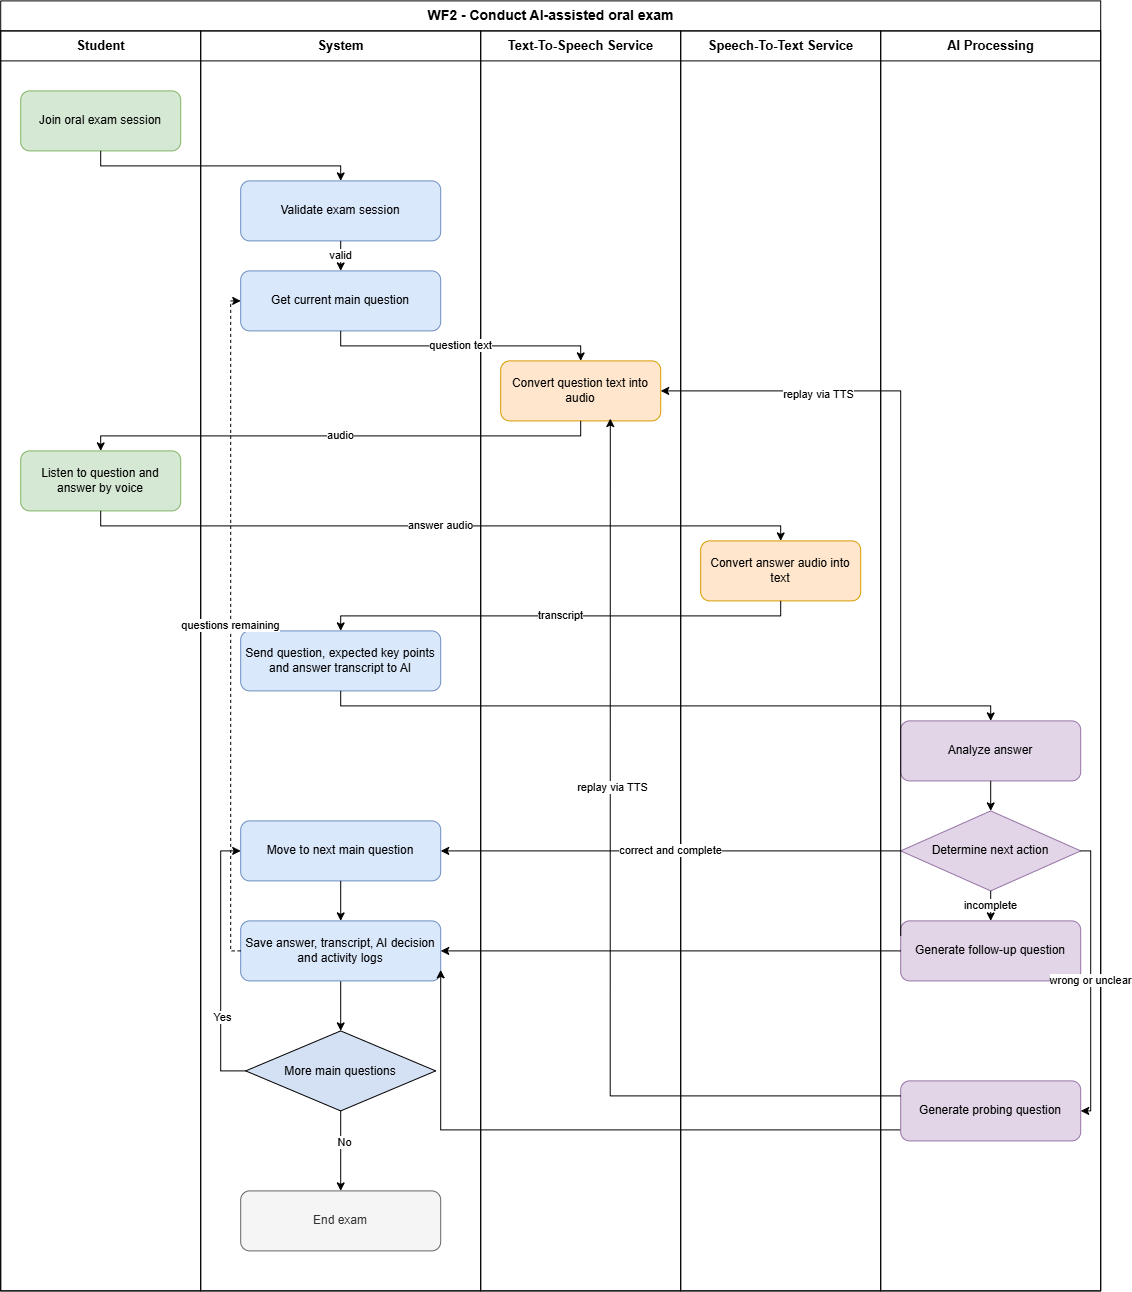

The diagram above was exported from draw.io. Its source (the exported page's mxGraphModel, read from the mxfile embedded in the PNG):
<mxGraphModel dx="2575" dy="1338" grid="1" gridSize="10" guides="1" tooltips="1" connect="1" arrows="1" fold="1" page="1" pageScale="1" pageWidth="827" pageHeight="1169" math="0" shadow="0">
  <root>
    <mxCell id="0" />
    <mxCell id="1" parent="0" />
    <mxCell id="5RhG_fkc3j9vBycTRI2a-1" parent="1" style="swimlane;html=1;horizontal=1;startSize=30;childLayout=stackLayout;horizontalStack=1;resizeParent=1;resizeParentMax=0;resizeLast=0;collapsible=0;marginBottom=0;fontSize=14;fontStyle=1" value="WF2 - Conduct AI-assisted oral exam" vertex="1">
      <mxGeometry height="1290" width="1100" x="40" y="40" as="geometry" />
    </mxCell>
    <mxCell id="5RhG_fkc3j9vBycTRI2a-2" parent="5RhG_fkc3j9vBycTRI2a-1" style="swimlane;html=1;horizontal=1;startSize=30;collapsible=0;fillColor=none;fontSize=13;fontStyle=1" value="Student" vertex="1">
      <mxGeometry height="1260" width="200" y="30" as="geometry" />
    </mxCell>
    <mxCell id="5RhG_fkc3j9vBycTRI2a-3" parent="5RhG_fkc3j9vBycTRI2a-2" style="rounded=1;whiteSpace=wrap;html=1;fillColor=#d5e8d4;strokeColor=#82b366;" value="Join oral exam session" vertex="1">
      <mxGeometry height="60" width="160" x="20" y="60" as="geometry" />
    </mxCell>
    <mxCell id="5RhG_fkc3j9vBycTRI2a-4" parent="5RhG_fkc3j9vBycTRI2a-2" style="rounded=1;whiteSpace=wrap;html=1;fillColor=#d5e8d4;strokeColor=#82b366;" value="Listen to question and answer by voice" vertex="1">
      <mxGeometry height="60" width="160" x="20" y="420" as="geometry" />
    </mxCell>
    <mxCell id="5RhG_fkc3j9vBycTRI2a-5" parent="5RhG_fkc3j9vBycTRI2a-1" style="swimlane;html=1;horizontal=1;startSize=30;collapsible=0;fillColor=none;fontSize=13;fontStyle=1" value="System" vertex="1">
      <mxGeometry height="1260" width="280" x="200" y="30" as="geometry" />
    </mxCell>
    <mxCell id="5RhG_fkc3j9vBycTRI2a-6" parent="5RhG_fkc3j9vBycTRI2a-5" style="rounded=1;whiteSpace=wrap;html=1;fillColor=#dae8fc;strokeColor=#6c8ebf;" value="Validate exam session" vertex="1">
      <mxGeometry height="60" width="200" x="40" y="150" as="geometry" />
    </mxCell>
    <mxCell id="5RhG_fkc3j9vBycTRI2a-7" parent="5RhG_fkc3j9vBycTRI2a-5" style="rounded=1;whiteSpace=wrap;html=1;fillColor=#dae8fc;strokeColor=#6c8ebf;" value="Get current main question" vertex="1">
      <mxGeometry height="60" width="200" x="40" y="240" as="geometry" />
    </mxCell>
    <mxCell id="5RhG_fkc3j9vBycTRI2a-8" parent="5RhG_fkc3j9vBycTRI2a-5" style="rounded=1;whiteSpace=wrap;html=1;fillColor=#dae8fc;strokeColor=#6c8ebf;" value="Send question, expected key points and answer transcript to AI" vertex="1">
      <mxGeometry height="60" width="200" x="40" y="600" as="geometry" />
    </mxCell>
    <mxCell id="5RhG_fkc3j9vBycTRI2a-9" parent="5RhG_fkc3j9vBycTRI2a-5" style="rounded=1;whiteSpace=wrap;html=1;fillColor=#dae8fc;strokeColor=#6c8ebf;" value="Move to next main question" vertex="1">
      <mxGeometry height="60" width="200" x="40" y="790" as="geometry" />
    </mxCell>
    <mxCell id="Cp14ilJ4eNWxP0J1FAR5-24" edge="1" parent="5RhG_fkc3j9vBycTRI2a-5" source="5RhG_fkc3j9vBycTRI2a-10" style="edgeStyle=orthogonalEdgeStyle;rounded=0;orthogonalLoop=1;jettySize=auto;html=1;exitX=0.5;exitY=1;exitDx=0;exitDy=0;entryX=0.5;entryY=0;entryDx=0;entryDy=0;" target="Cp14ilJ4eNWxP0J1FAR5-13">
      <mxGeometry relative="1" as="geometry" />
    </mxCell>
    <mxCell id="5RhG_fkc3j9vBycTRI2a-10" parent="5RhG_fkc3j9vBycTRI2a-5" style="rounded=1;whiteSpace=wrap;html=1;fillColor=#dae8fc;strokeColor=#6c8ebf;" value="Save answer, transcript, AI decision and activity logs" vertex="1">
      <mxGeometry height="60" width="200" x="40" y="890" as="geometry" />
    </mxCell>
    <mxCell id="5RhG_fkc3j9vBycTRI2a-11" parent="5RhG_fkc3j9vBycTRI2a-5" style="rounded=1;whiteSpace=wrap;html=1;fillColor=#f5f5f5;strokeColor=#666666;fontColor=#333333;" value="End exam" vertex="1">
      <mxGeometry height="60" width="200" x="40" y="1160" as="geometry" />
    </mxCell>
    <mxCell id="5RhG_fkc3j9vBycTRI2a-22" edge="1" parent="5RhG_fkc3j9vBycTRI2a-5" source="5RhG_fkc3j9vBycTRI2a-6" style="edgeStyle=orthogonalEdgeStyle;rounded=0;html=1;exitX=0.5;exitY=1;exitDx=0;exitDy=0;entryX=0.5;entryY=0;entryDx=0;entryDy=0;" target="5RhG_fkc3j9vBycTRI2a-7" value="valid">
      <mxGeometry relative="1" as="geometry" />
    </mxCell>
    <mxCell id="5RhG_fkc3j9vBycTRI2a-37" edge="1" parent="5RhG_fkc3j9vBycTRI2a-5" source="5RhG_fkc3j9vBycTRI2a-10" style="edgeStyle=orthogonalEdgeStyle;rounded=0;html=1;dashed=1;exitX=0;exitY=0.5;exitDx=0;exitDy=0;entryX=0;entryY=0.5;entryDx=0;entryDy=0;" target="5RhG_fkc3j9vBycTRI2a-7" value="questions remaining">
      <mxGeometry relative="1" as="geometry" />
    </mxCell>
    <mxCell id="5RhG_fkc3j9vBycTRI2a-32" edge="1" parent="5RhG_fkc3j9vBycTRI2a-5" source="5RhG_fkc3j9vBycTRI2a-9" style="edgeStyle=orthogonalEdgeStyle;rounded=0;html=1;exitX=0.5;exitY=1;exitDx=0;exitDy=0;entryX=0.5;entryY=0;entryDx=0;entryDy=0;" target="5RhG_fkc3j9vBycTRI2a-10">
      <mxGeometry relative="1" as="geometry" />
    </mxCell>
    <mxCell id="Cp14ilJ4eNWxP0J1FAR5-17" edge="1" parent="5RhG_fkc3j9vBycTRI2a-5" source="Cp14ilJ4eNWxP0J1FAR5-13" style="edgeStyle=orthogonalEdgeStyle;rounded=0;orthogonalLoop=1;jettySize=auto;html=1;exitX=0;exitY=0.5;exitDx=0;exitDy=0;entryX=0;entryY=0.5;entryDx=0;entryDy=0;" target="5RhG_fkc3j9vBycTRI2a-9">
      <mxGeometry relative="1" as="geometry">
        <mxPoint x="20.000000000000227" y="810.0000000000002" as="targetPoint" />
      </mxGeometry>
    </mxCell>
    <mxCell id="Cp14ilJ4eNWxP0J1FAR5-18" connectable="0" parent="Cp14ilJ4eNWxP0J1FAR5-17" style="edgeLabel;html=1;align=center;verticalAlign=middle;resizable=0;points=[];" value="Yes" vertex="1">
      <mxGeometry relative="1" x="-0.4" y="-1" as="geometry">
        <mxPoint as="offset" />
      </mxGeometry>
    </mxCell>
    <mxCell id="Cp14ilJ4eNWxP0J1FAR5-21" edge="1" parent="5RhG_fkc3j9vBycTRI2a-5" source="Cp14ilJ4eNWxP0J1FAR5-13" style="edgeStyle=orthogonalEdgeStyle;rounded=0;orthogonalLoop=1;jettySize=auto;html=1;exitX=0.5;exitY=1;exitDx=0;exitDy=0;" target="5RhG_fkc3j9vBycTRI2a-11">
      <mxGeometry relative="1" as="geometry" />
    </mxCell>
    <mxCell id="Cp14ilJ4eNWxP0J1FAR5-22" connectable="0" parent="Cp14ilJ4eNWxP0J1FAR5-21" style="edgeLabel;html=1;align=center;verticalAlign=middle;resizable=0;points=[];" value="No" vertex="1">
      <mxGeometry relative="1" x="-0.2417" y="3" as="geometry">
        <mxPoint as="offset" />
      </mxGeometry>
    </mxCell>
    <mxCell id="Cp14ilJ4eNWxP0J1FAR5-13" parent="5RhG_fkc3j9vBycTRI2a-5" style="rhombus;whiteSpace=wrap;html=1;shapeInside=1;fillColor=#D4E1F5;" value="More main questions" vertex="1">
      <mxGeometry height="80" width="190" x="45" y="1000" as="geometry" />
    </mxCell>
    <mxCell id="5RhG_fkc3j9vBycTRI2a-12" parent="5RhG_fkc3j9vBycTRI2a-1" style="swimlane;html=1;horizontal=1;startSize=30;collapsible=0;fillColor=none;fontSize=13;fontStyle=1" value="Text-To-Speech Service" vertex="1">
      <mxGeometry height="1260" width="200" x="480" y="30" as="geometry" />
    </mxCell>
    <mxCell id="5RhG_fkc3j9vBycTRI2a-13" parent="5RhG_fkc3j9vBycTRI2a-12" style="rounded=1;whiteSpace=wrap;html=1;fillColor=#ffe6cc;strokeColor=#d79b00;" value="Convert question text into audio" vertex="1">
      <mxGeometry height="60" width="160" x="20" y="330" as="geometry" />
    </mxCell>
    <mxCell id="5RhG_fkc3j9vBycTRI2a-14" parent="5RhG_fkc3j9vBycTRI2a-1" style="swimlane;html=1;horizontal=1;startSize=30;collapsible=0;fillColor=none;fontSize=13;fontStyle=1" value="Speech-To-Text Service" vertex="1">
      <mxGeometry height="1260" width="200" x="680" y="30" as="geometry" />
    </mxCell>
    <mxCell id="5RhG_fkc3j9vBycTRI2a-15" parent="5RhG_fkc3j9vBycTRI2a-14" style="rounded=1;whiteSpace=wrap;html=1;fillColor=#ffe6cc;strokeColor=#d79b00;" value="Convert answer audio into text" vertex="1">
      <mxGeometry height="60" width="160" x="20" y="510" as="geometry" />
    </mxCell>
    <mxCell id="5RhG_fkc3j9vBycTRI2a-34" edge="1" parent="5RhG_fkc3j9vBycTRI2a-14" style="edgeStyle=orthogonalEdgeStyle;rounded=0;html=1;exitX=0;exitY=0.5;exitDx=0;exitDy=0;entryX=1;entryY=0.5;entryDx=0;entryDy=0;">
      <mxGeometry relative="1" as="geometry">
        <mxPoint x="220" y="1099.0000000000002" as="sourcePoint" />
        <mxPoint x="-240" y="939.0000000000002" as="targetPoint" />
      </mxGeometry>
    </mxCell>
    <mxCell id="5RhG_fkc3j9vBycTRI2a-16" parent="5RhG_fkc3j9vBycTRI2a-1" style="swimlane;html=1;horizontal=1;startSize=30;collapsible=0;fillColor=none;fontSize=13;fontStyle=1" value="AI Processing" vertex="1">
      <mxGeometry height="1260" width="220" x="880" y="30" as="geometry" />
    </mxCell>
    <mxCell id="5RhG_fkc3j9vBycTRI2a-17" parent="5RhG_fkc3j9vBycTRI2a-16" style="rounded=1;whiteSpace=wrap;html=1;fillColor=#e1d5e7;strokeColor=#9673a6;" value="Analyze answer" vertex="1">
      <mxGeometry height="60" width="180" x="20" y="690" as="geometry" />
    </mxCell>
    <mxCell id="5RhG_fkc3j9vBycTRI2a-18" parent="5RhG_fkc3j9vBycTRI2a-16" style="rhombus;whiteSpace=wrap;html=1;fillColor=#e1d5e7;strokeColor=#9673a6;" value="Determine next action" vertex="1">
      <mxGeometry height="80" width="180" x="20" y="780" as="geometry" />
    </mxCell>
    <mxCell id="5RhG_fkc3j9vBycTRI2a-19" parent="5RhG_fkc3j9vBycTRI2a-16" style="rounded=1;whiteSpace=wrap;html=1;fillColor=#e1d5e7;strokeColor=#9673a6;" value="Generate follow-up question" vertex="1">
      <mxGeometry height="60" width="180" x="20" y="890" as="geometry" />
    </mxCell>
    <mxCell id="5RhG_fkc3j9vBycTRI2a-20" parent="5RhG_fkc3j9vBycTRI2a-16" style="rounded=1;whiteSpace=wrap;html=1;fillColor=#e1d5e7;strokeColor=#9673a6;" value="Generate probing question" vertex="1">
      <mxGeometry height="60" width="180" x="20" y="1050" as="geometry" />
    </mxCell>
    <mxCell id="5RhG_fkc3j9vBycTRI2a-28" edge="1" parent="5RhG_fkc3j9vBycTRI2a-16" source="5RhG_fkc3j9vBycTRI2a-17" style="edgeStyle=orthogonalEdgeStyle;rounded=0;html=1;exitX=0.5;exitY=1;exitDx=0;exitDy=0;entryX=0.5;entryY=0;entryDx=0;entryDy=0;" target="5RhG_fkc3j9vBycTRI2a-18">
      <mxGeometry relative="1" as="geometry" />
    </mxCell>
    <mxCell id="5RhG_fkc3j9vBycTRI2a-30" edge="1" parent="5RhG_fkc3j9vBycTRI2a-16" source="5RhG_fkc3j9vBycTRI2a-18" style="edgeStyle=orthogonalEdgeStyle;rounded=0;html=1;exitX=0.5;exitY=1;exitDx=0;exitDy=0;entryX=0.5;entryY=0;entryDx=0;entryDy=0;" target="5RhG_fkc3j9vBycTRI2a-19" value="incomplete">
      <mxGeometry relative="1" as="geometry" />
    </mxCell>
    <mxCell id="5RhG_fkc3j9vBycTRI2a-31" edge="1" parent="5RhG_fkc3j9vBycTRI2a-16" source="5RhG_fkc3j9vBycTRI2a-18" style="edgeStyle=orthogonalEdgeStyle;rounded=0;html=1;exitX=1;exitY=0.5;exitDx=0;exitDy=0;entryX=1;entryY=0.5;entryDx=0;entryDy=0;" target="5RhG_fkc3j9vBycTRI2a-20" value="wrong or unclear">
      <mxGeometry relative="1" as="geometry" />
    </mxCell>
    <mxCell id="5RhG_fkc3j9vBycTRI2a-21" edge="1" parent="5RhG_fkc3j9vBycTRI2a-1" source="5RhG_fkc3j9vBycTRI2a-3" style="edgeStyle=orthogonalEdgeStyle;rounded=0;html=1;exitX=0.5;exitY=1;exitDx=0;exitDy=0;entryX=0.5;entryY=0;entryDx=0;entryDy=0;" target="5RhG_fkc3j9vBycTRI2a-6">
      <mxGeometry relative="1" as="geometry" />
    </mxCell>
    <mxCell id="5RhG_fkc3j9vBycTRI2a-23" edge="1" parent="5RhG_fkc3j9vBycTRI2a-1" source="5RhG_fkc3j9vBycTRI2a-7" style="edgeStyle=orthogonalEdgeStyle;rounded=0;html=1;exitX=0.5;exitY=1;exitDx=0;exitDy=0;entryX=0.5;entryY=0;entryDx=0;entryDy=0;" target="5RhG_fkc3j9vBycTRI2a-13" value="question text">
      <mxGeometry relative="1" as="geometry" />
    </mxCell>
    <mxCell id="5RhG_fkc3j9vBycTRI2a-24" edge="1" parent="5RhG_fkc3j9vBycTRI2a-1" source="5RhG_fkc3j9vBycTRI2a-13" style="edgeStyle=orthogonalEdgeStyle;rounded=0;html=1;exitX=0.5;exitY=1;exitDx=0;exitDy=0;entryX=0.5;entryY=0;entryDx=0;entryDy=0;" target="5RhG_fkc3j9vBycTRI2a-4" value="audio">
      <mxGeometry relative="1" as="geometry" />
    </mxCell>
    <mxCell id="5RhG_fkc3j9vBycTRI2a-25" edge="1" parent="5RhG_fkc3j9vBycTRI2a-1" source="5RhG_fkc3j9vBycTRI2a-4" style="edgeStyle=orthogonalEdgeStyle;rounded=0;html=1;exitX=0.5;exitY=1;exitDx=0;exitDy=0;entryX=0.5;entryY=0;entryDx=0;entryDy=0;" target="5RhG_fkc3j9vBycTRI2a-15" value="answer audio">
      <mxGeometry relative="1" as="geometry" />
    </mxCell>
    <mxCell id="5RhG_fkc3j9vBycTRI2a-26" edge="1" parent="5RhG_fkc3j9vBycTRI2a-1" source="5RhG_fkc3j9vBycTRI2a-15" style="edgeStyle=orthogonalEdgeStyle;rounded=0;html=1;exitX=0.5;exitY=1;exitDx=0;exitDy=0;entryX=0.5;entryY=0;entryDx=0;entryDy=0;" target="5RhG_fkc3j9vBycTRI2a-8" value="transcript">
      <mxGeometry relative="1" as="geometry" />
    </mxCell>
    <mxCell id="5RhG_fkc3j9vBycTRI2a-27" edge="1" parent="5RhG_fkc3j9vBycTRI2a-1" source="5RhG_fkc3j9vBycTRI2a-8" style="edgeStyle=orthogonalEdgeStyle;rounded=0;html=1;exitX=0.5;exitY=1;exitDx=0;exitDy=0;entryX=0.5;entryY=0;entryDx=0;entryDy=0;" target="5RhG_fkc3j9vBycTRI2a-17">
      <mxGeometry relative="1" as="geometry" />
    </mxCell>
    <mxCell id="5RhG_fkc3j9vBycTRI2a-29" edge="1" parent="5RhG_fkc3j9vBycTRI2a-1" source="5RhG_fkc3j9vBycTRI2a-18" style="edgeStyle=orthogonalEdgeStyle;rounded=0;html=1;exitX=0;exitY=0.5;exitDx=0;exitDy=0;entryX=1;entryY=0.5;entryDx=0;entryDy=0;" target="5RhG_fkc3j9vBycTRI2a-9" value="correct and complete">
      <mxGeometry relative="1" as="geometry" />
    </mxCell>
    <mxCell id="5RhG_fkc3j9vBycTRI2a-33" edge="1" parent="5RhG_fkc3j9vBycTRI2a-1" source="5RhG_fkc3j9vBycTRI2a-19" style="edgeStyle=orthogonalEdgeStyle;rounded=0;html=1;exitX=0;exitY=0.5;exitDx=0;exitDy=0;entryX=1;entryY=0.5;entryDx=0;entryDy=0;" target="5RhG_fkc3j9vBycTRI2a-10">
      <mxGeometry relative="1" as="geometry" />
    </mxCell>
    <mxCell id="Cp14ilJ4eNWxP0J1FAR5-5" edge="1" parent="5RhG_fkc3j9vBycTRI2a-1" source="5RhG_fkc3j9vBycTRI2a-19" style="edgeStyle=orthogonalEdgeStyle;rounded=0;orthogonalLoop=1;jettySize=auto;html=1;exitX=0;exitY=0.25;exitDx=0;exitDy=0;entryX=1;entryY=0.5;entryDx=0;entryDy=0;" target="5RhG_fkc3j9vBycTRI2a-13">
      <mxGeometry relative="1" as="geometry">
        <Array as="points">
          <mxPoint x="900" y="390" />
        </Array>
        <mxPoint x="870" y="390" as="targetPoint" />
      </mxGeometry>
    </mxCell>
    <mxCell id="Cp14ilJ4eNWxP0J1FAR5-10" connectable="0" parent="Cp14ilJ4eNWxP0J1FAR5-5" style="edgeLabel;html=1;align=center;verticalAlign=middle;resizable=0;points=[];" value="replay via TTS" vertex="1">
      <mxGeometry relative="1" x="0.5983" y="2" as="geometry">
        <mxPoint x="-1" as="offset" />
      </mxGeometry>
    </mxCell>
    <mxCell id="Cp14ilJ4eNWxP0J1FAR5-8" edge="1" parent="5RhG_fkc3j9vBycTRI2a-1" source="5RhG_fkc3j9vBycTRI2a-20" style="edgeStyle=orthogonalEdgeStyle;rounded=0;orthogonalLoop=1;jettySize=auto;html=1;exitX=0;exitY=0.25;exitDx=0;exitDy=0;entryX=0.685;entryY=0.961;entryDx=0;entryDy=0;entryPerimeter=0;" target="5RhG_fkc3j9vBycTRI2a-13">
      <mxGeometry relative="1" as="geometry" />
    </mxCell>
    <mxCell id="Cp14ilJ4eNWxP0J1FAR5-9" connectable="0" parent="Cp14ilJ4eNWxP0J1FAR5-8" style="edgeLabel;html=1;align=center;verticalAlign=middle;resizable=0;points=[];" value="replay via TTS" vertex="1">
      <mxGeometry relative="1" x="0.2408" y="-1" as="geometry">
        <mxPoint as="offset" />
      </mxGeometry>
    </mxCell>
  </root>
</mxGraphModel>